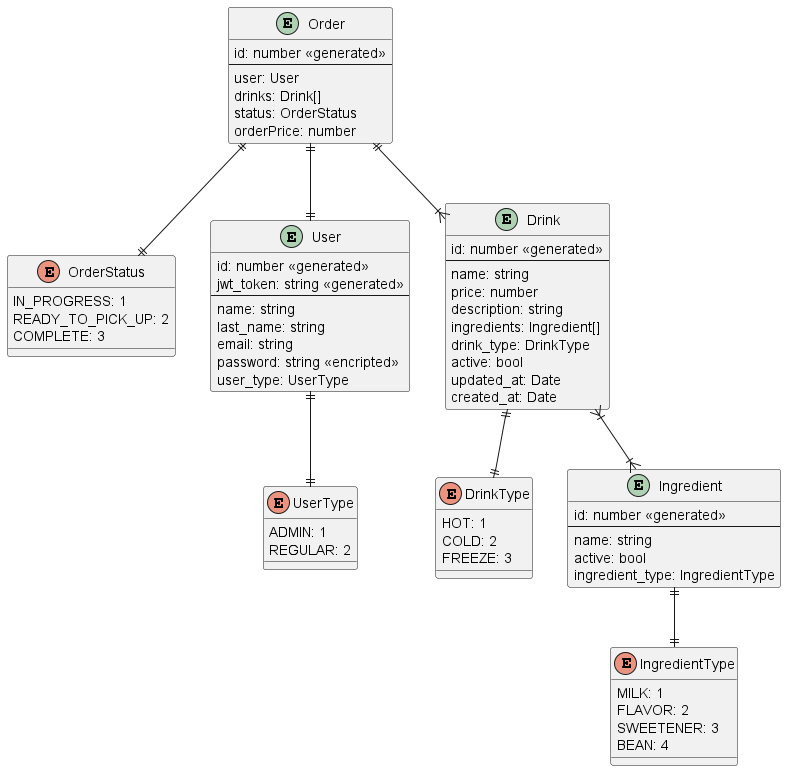

The diagram above was rendered by PlantUML. Its source (embedded in the PNG):
@startuml Cafeteria
enum UserType {
    ADMIN: 1
    REGULAR: 2
}
enum IngredientType{
    MILK: 1
    FLAVOR: 2
    SWEETENER: 3
    BEAN: 4
}
enum DrinkType{
    HOT: 1
    COLD: 2
    FREEZE: 3
}
enum OrderStatus{
    IN_PROGRESS: 1
    READY_TO_PICK_UP: 2
    COMPLETE: 3
}
entity User{
    id: number <<generated>>
    jwt_token: string <<generated>>
    --
    name: string
    last_name: string
    email: string
    password: string <<encripted>>
    user_type: UserType
}
entity Ingredient{
    id: number <<generated>>
    --
    name: string
    active: bool
    ingredient_type: IngredientType
}
entity Drink {
    id: number <<generated>>
    --
    name: string
    price: number
    description: string
    ingredients: Ingredient[]
    drink_type: DrinkType
    active: bool
    updated_at: Date
    created_at: Date
}
entity Order{
    id: number <<generated>>
    --
    user: User
    drinks: Drink[]
    status: OrderStatus
    orderPrice: number
}

User ||--|| UserType
Ingredient ||--|| IngredientType
Drink ||--|| DrinkType
Drink }|--|{ Ingredient
Order ||--|| OrderStatus
Order ||--|| User
Order ||--|{ Drink
@enduml